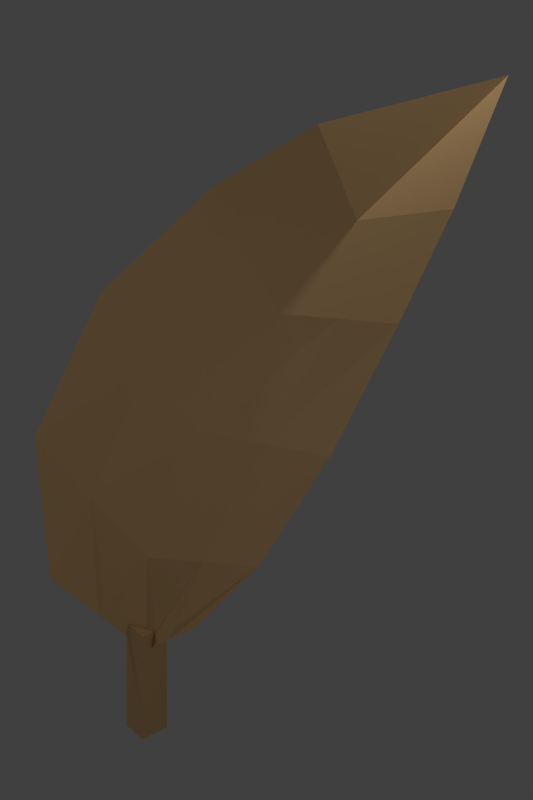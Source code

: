 # Source: 025-tobacco.blend  (saved by Blender 2.74.0; exported with 4.5.12 LTS)
import bpy
from mathutils import Matrix  # noqa: F401  (used for matrix-valued properties, if any)

bpy.ops.wm.read_factory_settings(use_empty=True)
scene = bpy.context.scene
scene.name = 'Scene'

# ---- collections
col_collection_1 = bpy.data.collections.new('Collection 1'); scene.collection.children.link(col_collection_1)

# ---- materials (node trees are filled in below, after node groups)
mat_rusty = bpy.data.materials.new('Rusty')
mat_rusty.alpha_threshold = 0.0
mat_rusty.use_transparent_shadow = False
mat_rusty.diffuse_color = (0.7084, 0.4508, 0.2122, 1.0)
mat_rusty.roughness = 0.5
mat_outline = bpy.data.materials.new('Outline')
mat_outline.alpha_threshold = 0.0
mat_outline.use_transparent_shadow = False
mat_outline.pass_index = 1
mat_outline.roughness = 0.5

# ---- material node trees

# ---- world
world_world = bpy.data.worlds.new('World'); scene.world = world_world
world_world.color = (0.05088, 0.05088, 0.05088)
world_world.use_sun_shadow = False
world_world.sun_shadow_jitter_overblur = 0.0
world_world.cycles.sampling_method = 'MANUAL'
world_world.cycles.sample_map_resolution = 256

# ---- cameras
cam_camera = bpy.data.cameras.new('Camera')
cam_camera.type = 'ORTHO'
cam_camera.clip_end = 100.0
cam_camera.lens = 35.0
cam_camera.sensor_width = 32.0
cam_camera.sensor_height = 18.0
cam_camera.ortho_scale = 5.5
cam_camera.dof.focus_distance = 0.0
cam_camera.dof.aperture_fstop = 128.0

# ---- lights
light_lamp_004 = bpy.data.lights.new('Lamp.004', 'POINT')
light_lamp_004.transmission_factor = 0.0
light_lamp_004.cutoff_distance = 30.0
light_lamp_004.energy = 100.0
light_lamp_004.shadow_buffer_clip_start = 1.001
light_lamp_004.shadow_soft_size = 0.1
light_lamp_004.shadow_maximum_resolution = 0.006
light_lamp_004.use_absolute_resolution = True
light_lamp_004.cycles.use_multiple_importance_sampling = False
light_lamp_003 = bpy.data.lights.new('Lamp.003', 'POINT')
light_lamp_003.transmission_factor = 0.0
light_lamp_003.cutoff_distance = 30.0
light_lamp_003.energy = 100.0
light_lamp_003.shadow_buffer_clip_start = 1.001
light_lamp_003.shadow_soft_size = 0.1
light_lamp_003.shadow_maximum_resolution = 0.006
light_lamp_003.use_absolute_resolution = True
light_lamp_003.cycles.use_multiple_importance_sampling = False
light_lamp_002 = bpy.data.lights.new('Lamp.002', 'POINT')
light_lamp_002.transmission_factor = 0.0
light_lamp_002.cutoff_distance = 30.0
light_lamp_002.energy = 100.0
light_lamp_002.shadow_buffer_clip_start = 1.001
light_lamp_002.shadow_soft_size = 0.1
light_lamp_002.shadow_maximum_resolution = 0.006
light_lamp_002.use_absolute_resolution = True
light_lamp_002.cycles.use_multiple_importance_sampling = False
light_lamp_001 = bpy.data.lights.new('Lamp.001', 'POINT')
light_lamp_001.transmission_factor = 0.0
light_lamp_001.cutoff_distance = 30.0
light_lamp_001.energy = 100.0
light_lamp_001.shadow_buffer_clip_start = 1.001
light_lamp_001.shadow_soft_size = 0.1
light_lamp_001.shadow_maximum_resolution = 0.006
light_lamp_001.use_absolute_resolution = True
light_lamp_001.cycles.use_multiple_importance_sampling = False
light_lamp = bpy.data.lights.new('Lamp', 'POINT')
light_lamp.transmission_factor = 0.0
light_lamp.cutoff_distance = 30.0
light_lamp.energy = 100.0
light_lamp.shadow_buffer_clip_start = 1.001
light_lamp.shadow_soft_size = 0.1
light_lamp.shadow_maximum_resolution = 0.006
light_lamp.use_absolute_resolution = True
light_lamp.cycles.use_multiple_importance_sampling = False

# ---- meshes
me_cylinder_016 = bpy.data.meshes.new('Cylinder.016')
me_cylinder_016.from_pydata([(0.0, 0.1, -0.25), (0.0, 0.1, 0.25), (0.0866, -0.05, -0.25), (0.0866, -0.05, 0.25), (-0.0866, -0.05, -0.25), (-0.0866, -0.05, 0.25)], [], [(0, 1, 3, 2), (4, 5, 1, 0), (2, 3, 5, 4), (3, 1, 5), (0, 2, 4)])
me_cylinder_016.materials.append(mat_rusty)
me_cylinder_016.use_remesh_preserve_volume = False
me_cylinder_016.use_remesh_preserve_attributes = False
me_cylinder_016.use_mirror_vertex_groups = False
me_cylinder_016.update()
me_plane_001 = bpy.data.meshes.new('Plane.001')
me_plane_001.from_pydata([(-0.9629, 0.6241, 0.9632), (0.5701, 0.5708, -0.9797), (-0.7648, -0.688, 1.153), (0.6366, -0.7695, -0.7581), (-0.1088, 1.259, 0.16), (-0.02654, -1.114, 0.6537), (0.2982, 0.961, -0.4396), (0.3603, -0.9919, -0.02645), (-0.4323, -1.017, 1.071), (-0.5851, 1.18, 0.6905), (-1.051, -0.1896, 0.8657), (0.788, -0.1934, -2.031), (-0.285, 0.05148, 0.4647), (0.1151, -0.01039, -0.08944), (-0.7247, 0.0004825, 0.8289), (0.4144, -0.09526, -0.6748), (-1.007, 0.2173, 0.9144), (-0.1969, 0.6553, 0.3124), (0.2067, 0.4753, -0.2645), (-0.6549, 0.59, 0.7597), (0.4922, 0.2378, -0.8272), (-0.1558, -0.5311, 0.5592), (0.2377, -0.5012, -0.05794), (-0.5785, -0.5083, 0.9497), (-0.908, -0.4388, 1.009), (0.5255, -0.4324, -0.7164)], [], [(18, 15, 13), (23, 21, 5, 8), (21, 22, 7, 5), (24, 23, 8, 2), (16, 19, 14, 10), (17, 18, 13, 12), (19, 17, 12, 14), (15, 18, 6, 1, 20), (15, 20, 1, 11), (3, 25, 15, 11), (15, 22, 13), (9, 4, 17, 19), (4, 6, 18, 17), (0, 9, 19, 16), (10, 14, 23, 24), (12, 13, 22, 21), (14, 12, 21, 23), (7, 22, 15, 25, 3)])
me_plane_001.materials.append(mat_rusty)
me_plane_001.materials.append(mat_outline)
me_plane_001.use_remesh_preserve_volume = False
me_plane_001.use_remesh_preserve_attributes = False
me_plane_001.use_mirror_vertex_groups = False
me_plane_001.update()

# ---- objects
ob_cylinder = bpy.data.objects.new('Cylinder', me_cylinder_016)
ob_plane = bpy.data.objects.new('Plane', me_plane_001)
ob_empty = bpy.data.objects.new('Empty', None)
ob_camera = bpy.data.objects.new('Camera', cam_camera)
ob_lamp_004 = bpy.data.objects.new('Lamp.004', light_lamp_004)
ob_lamp_003 = bpy.data.objects.new('Lamp.003', light_lamp_003)
ob_lamp_002 = bpy.data.objects.new('Lamp.002', light_lamp_002)
ob_lamp_001 = bpy.data.objects.new('Lamp.001', light_lamp_001)
ob_lamp = bpy.data.objects.new('Lamp', light_lamp)

# ---- transforms, parenting, visibility, modifiers, constraints
ob_cylinder.location = (0.0, 0.0, -0.2137)
ob_cylinder.scale = (1.61, 1.61, 1.541)
ob_cylinder.pass_index = 1
ob_cylinder.lineart.crease_threshold = 0.0
ob_plane.location = (0.865, -0.3632, 2.081)
ob_plane.rotation_euler = (1.571, -1.309, -1.571)
ob_plane.scale = (2.0, 1.0, 1.0)
ob_plane.pass_index = 1
ob_plane.lineart.crease_threshold = 0.0
ob_empty.location = (0.8357, -0.4165, 1.692)
ob_empty.rotation_euler = (-1.884, 0.7144, 2.063)
ob_empty.empty_display_type = 'SPHERE'
ob_empty.empty_image_offset = (0.0, 0.0)
ob_empty.lineart.crease_threshold = 0.0
ob_camera.location = (-6.722, -6.036, 5.721)
ob_camera.rotation_euler = (3.291, -4.038, 0.6824)
ob_camera.lock_rotations_4d = False
ob_camera.empty_display_type = 'ARROWS'
ob_camera.color = (0.0, 0.0, 0.0, 0.0)
ob_camera.display_type = 'WIRE'
ob_camera.lineart.crease_threshold = 0.0
_c = ob_camera.constraints.new('TRACK_TO'); _c.name = 'AutoTrack'
_c.target = ob_empty
ob_lamp_004.location = (0.164, 6.344, 5.904)
ob_lamp_004.rotation_euler = (0.6503, 0.05522, 1.866)
ob_lamp_004.lock_rotations_4d = False
ob_lamp_004.empty_display_type = 'ARROWS'
ob_lamp_004.color = (0.0, 0.0, 0.0, 0.0)
ob_lamp_004.lineart.crease_threshold = 0.0
ob_lamp_003.location = (-3.178, -6.364, 3.087)
ob_lamp_003.rotation_euler = (0.6503, 0.05522, 1.866)
ob_lamp_003.lock_rotations_4d = False
ob_lamp_003.empty_display_type = 'ARROWS'
ob_lamp_003.color = (0.0, 0.0, 0.0, 0.0)
ob_lamp_003.lineart.crease_threshold = 0.0
ob_lamp_002.location = (-8.245, 2.272, 4.805)
ob_lamp_002.rotation_euler = (0.6503, 0.05522, 1.866)
ob_lamp_002.lock_rotations_4d = False
ob_lamp_002.empty_display_type = 'ARROWS'
ob_lamp_002.color = (0.0, 0.0, 0.0, 0.0)
ob_lamp_002.lineart.crease_threshold = 0.0
ob_lamp_001.location = (4.076, 1.005, 5.904)
ob_lamp_001.rotation_euler = (0.6503, 0.05522, 1.866)
ob_lamp_001.lock_rotations_4d = False
ob_lamp_001.empty_display_type = 'ARROWS'
ob_lamp_001.color = (0.0, 0.0, 0.0, 0.0)
ob_lamp_001.lineart.crease_threshold = 0.0
ob_lamp.location = (4.076, 1.005, 5.904)
ob_lamp.rotation_euler = (0.6503, 0.05522, 1.866)
ob_lamp.lock_rotations_4d = False
ob_lamp.empty_display_type = 'ARROWS'
ob_lamp.color = (0.0, 0.0, 0.0, 0.0)
ob_lamp.lineart.crease_threshold = 0.0

# ---- collection membership
col_collection_1.objects.link(ob_cylinder)
col_collection_1.objects.link(ob_plane)
col_collection_1.objects.link(ob_empty)
col_collection_1.objects.link(ob_camera)
col_collection_1.objects.link(ob_lamp_004)
col_collection_1.objects.link(ob_lamp_003)
col_collection_1.objects.link(ob_lamp_002)
col_collection_1.objects.link(ob_lamp_001)
col_collection_1.objects.link(ob_lamp)

# ---- scene / render settings (as saved in the file)
scene.camera = ob_camera
scene.frame_start = 1; scene.frame_end = 250; scene.frame_set(1)
scene.render.engine = 'BLENDER_EEVEE_NEXT'
scene.render.resolution_x = 32
scene.render.resolution_y = 48
scene.render.dither_intensity = 0.0
scene.render.film_transparent = True
scene.render.use_compositing = False
scene.render.use_sequencer = False
scene.cycles.use_denoising = False
scene.cycles.samples = 10
scene.cycles.sampling_pattern = 'TABULATED_SOBOL'
scene.cycles.light_sampling_threshold = 0.0
scene.cycles.use_adaptive_sampling = False
scene.cycles.use_light_tree = False
scene.cycles.blur_glossy = 0.0
scene.cycles.pixel_filter_type = 'GAUSSIAN'
scene.cycles.sample_clamp_indirect = 0.0
scene.view_settings.view_transform = 'Standard'
bpy.context.view_layer.update()
